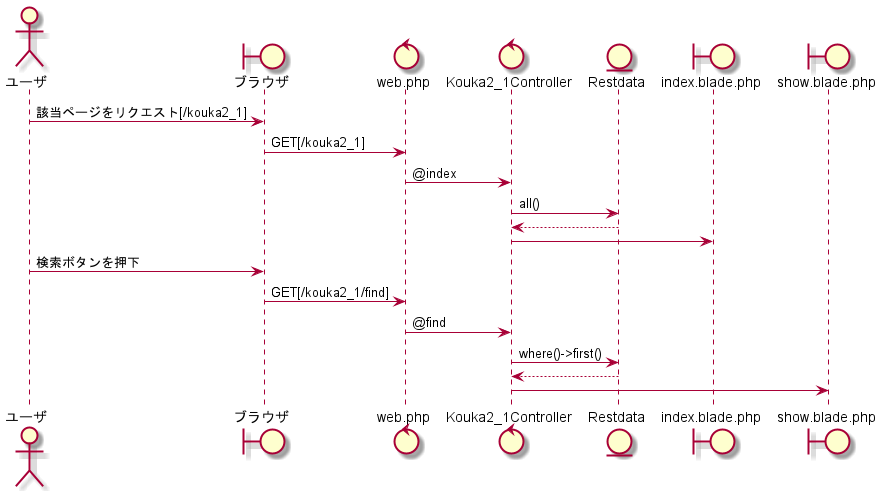

The diagram above was rendered by PlantUML. Its source (embedded in the PNG):
@startuml シーケンス図
actor "ユーザ" as u
boundary "ブラウザ" as b
control "web.php" as wp
control "Kouka2_1Controller" as kc
entity "Restdata" as r
boundary "index.blade.php" as ibp
boundary "show.blade.php" as sbp
u -> b :該当ページをリクエスト[/kouka2_1]
b -> wp :GET[/kouka2_1]
wp -> kc :@index
kc -> r :all()
kc <-- r
kc -> ibp
u -> b :検索ボタンを押下
b -> wp :GET[/kouka2_1/find]
wp ->kc :@find
kc -> r :where()->first()
kc <-- r
kc -> sbp
@enduml